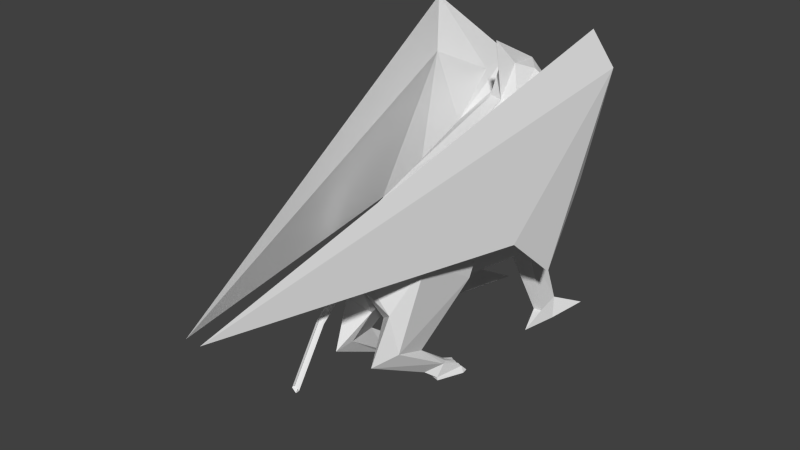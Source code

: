 # Source: griffins.blend  (saved by Blender 2.72.0; exported with 4.5.12 LTS)
import bpy
from mathutils import Matrix  # noqa: F401  (used for matrix-valued properties, if any)

bpy.ops.wm.read_factory_settings(use_empty=True)
scene = bpy.context.scene
scene.name = 'Scene'

# ---- collections
col_collection_1 = bpy.data.collections.new('Collection 1'); scene.collection.children.link(col_collection_1)

# ---- world
world_world = bpy.data.worlds.new('World'); scene.world = world_world
world_world.color = (0.05088, 0.05088, 0.05088)
world_world.use_sun_shadow = False
world_world.sun_shadow_jitter_overblur = 0.0
world_world.cycles.sampling_method = 'MANUAL'
world_world.cycles.sample_map_resolution = 256

# ---- meshes
me_plane = bpy.data.meshes.new('Plane')
me_plane.from_pydata([(2.738, -24.87, -0.1379), (2.192, 4.997, -2.055), (2.093, 11.68, 0.08843), (0.8972, -7.179, -3.272), (2.507, 26.95, -0.6153), (3.055, 37.69, -6.051), (3.101, 28.03, -5.682), (1.409, 32.66, -1.873), (2.247, 3.657, -3.243), (0.003565, 5.25, 11.02), (0.1518, 3.082, 14.04), (0.003565, 17.08, 10.29), (0.003565, 28.85, 1.917), (2.21, -20.83, -3.054), (0.9585, 41.71, -2.505), (2.11, -24.87, -2.351), (2.093, 15.21, -4.231), (1.655, 26.95, -3.586), (3.055, 35.84, -3.883), (3.453, 23.16, -4.232), (1.48, 34.76, -2.965), (0.003565, -1.893, -3.616), (0.003565, 6.525, -4.284), (0.003565, 24.81, -3.395), (2.794, -20.63, -3.054), (1.48, 38.62, -2.965), (0.003565, 26.76, -5.761), (0.9562, 36.92, -3.947), (0.003565, 32.28, -5.577), (0.8433, 34.76, -1.067), (0.003565, 34.76, -0.7786), (0.4278, 43.85, -1.349), (0.003565, 50.43, -0.124), (3.171, -24.87, -2.367), (1.408, -24.81, -4.79), (2.413, -21.76, -1.498), (2.896, -21.49, -1.498), (2.291, -9.674, -2.715), (1.119, -7.591, -1.032), (2.193, -3.563, -0.9544), (3.839, 14.79, -3.098), (0.2268, 2.446, 14.03), (4.099, 40.62, -5.182), (2.562, -24.87, -3.299), (3.529, -24.7, -4.957), (0.6256, 28.33, -4.37), (0.003565, 42.22, -3.721), (0.003565, 27.36, -4.333), (1.336, 23.51, 5.23), (2.43, 0.5632, 5.195), (2.4, 11.65, 8.89), (1.44, 17.98, 8.59), (0.01584, 24.25, 5.895), (2.422, -23.22, 5.677), (1.097, -2.863, 4.967), (0.3866, -4.675, 9.744), (1.378, -0.8433, 10.52), (1.757, -11.08, 10.23), (1.664, -14.44, 8.244), (0.9538, -11.77, 10.63), (1.159, -12.64, 11.7), (2.075, -20.67, 6.816), (1.65, -20.99, 6.315), (1.322, -21.91, 7.561), (1.492, -22.33, 7.704), (2.447, 9.213, 4.282), (2.288, 16.81, 4.534), (0.437, 33.3, -4.354), (0.003565, 34.7, -4.502), (0.3437, 29.52, -5.365), (0.003565, 28.9, -5.289), (1.553, -23.25, 5.349), (1.268, -24.27, 6.965), (1.912, -24.25, 7.155), (2.562, -24.98, 5.686), (1.397, -25.0, 5.358), (1.303, -25.02, 6.974), (1.947, -24.99, 7.165), (1.714, -25.0, 5.426), (2.272, -24.98, 5.614), (1.987, -24.99, 5.53), (2.132, -23.23, 5.569), (1.813, -23.24, 5.481), (0.1494, 12.87, 11.24), (1.581, -24.94, 5.106), (1.935, -20.91, 6.439), (1.921, -24.94, 5.245), (0.2243, 12.23, 11.23), (0.003565, 13.37, 11.25), (2.22, -24.9, 5.297), (4.547, -2.332, 0.9335), (0.003565, 11.16, 11.21), (4.157, 43.09, -0.657), (2.53, -24.84, 5.359), (5.443, 46.26, -2.655), (4.744, 56.04, -1.549), (4.277, 10.11, 4.022), (0.4287, 14.58, 21.88), (0.006011, 3.58, 14.04), (0.006011, 1.372, 14.0), (0.151, -9.887, 15.95), (0.2259, -10.52, 15.94), (0.005181, -9.389, 15.96), (0.005181, -11.6, 15.92)], [], [(49, 50, 65), (7, 4, 48), (2, 4, 18, 19), (19, 6, 16), (65, 54, 49), (31, 32, 46), (23, 22, 20), (40, 90, 42), (4, 17, 5, 18), (13, 15, 34), (7, 14, 25, 20), (5, 6, 42), (95, 92, 18), (24, 36, 39, 37), (4, 7, 20, 17), (45, 20, 27), (20, 25, 27), (67, 27, 68), (30, 32, 31), (12, 30, 29), (14, 7, 29), (44, 43, 33), (50, 57, 56), (20, 22, 17), (4, 2, 48), (17, 16, 6, 5), (23, 20, 45), (39, 38, 54), (3, 37, 8), (51, 48, 66), (12, 7, 48), (22, 16, 17), (0, 33, 43, 15), (21, 3, 8), (35, 0, 15), (36, 35, 38, 39), (35, 13, 3, 38), (13, 24, 37, 3), (11, 52, 48), (22, 21, 8), (16, 22, 8), (13, 35, 15), (50, 87, 83, 51), (34, 43, 13), (43, 24, 13), (26, 70, 69), (36, 0, 35), (43, 44, 24), (34, 15, 43), (27, 46, 68), (24, 44, 33), (0, 36, 33), (36, 24, 33), (50, 51, 66, 65), (49, 57, 50), (55, 56, 60, 59), (56, 55, 9), (59, 60, 64, 63), (54, 55, 59, 58), (49, 54, 58, 57), (1, 8, 37, 39), (63, 64, 73, 72), (58, 59, 63, 62), (57, 58, 62, 85, 61), (60, 57, 61, 64), (9, 91, 87, 50, 56), (57, 60, 56), (1, 65, 66, 2), (52, 12, 48), (7, 12, 29), (26, 69, 28), (67, 68, 28), (69, 45, 67, 28), (70, 47, 45, 69), (25, 14, 46), (14, 31, 46), (51, 11, 48), (48, 2, 66), (88, 11, 51, 83), (29, 30, 31), (27, 25, 46), (47, 23, 45), (72, 73, 77, 76), (62, 63, 72), (61, 85, 81), (61, 53, 73), (74, 79, 80, 78, 75, 76, 77), (71, 72, 76, 75), (82, 80, 85), (73, 53, 74, 77), (78, 82, 62), (71, 62, 72), (64, 61, 73), (80, 81, 85), (71, 78, 62), (82, 78, 86), (85, 62, 82), (71, 75, 84), (53, 61, 79), (61, 81, 79), (75, 78, 84), (78, 71, 84), (78, 80, 86), (79, 81, 89), (80, 82, 86), (80, 79, 89), (81, 80, 89), (74, 53, 93), (53, 79, 93), (79, 74, 93), (92, 95, 97), (87, 91, 99, 41), (83, 87, 41, 10), (6, 19, 42), (94, 90, 96), (19, 16, 8), (96, 97, 94), (18, 92, 40), (95, 42, 94), (90, 94, 42), (19, 18, 40), (96, 92, 97), (96, 90, 92), (92, 90, 40), (42, 95, 5), (2, 19, 1), (5, 95, 18), (19, 40, 42), (88, 83, 10, 98), (10, 41, 101, 100), (41, 99, 103, 101), (98, 10, 100, 102), (97, 95, 94), (1, 19, 8), (39, 54, 65), (1, 39, 65), (9, 55, 54, 38, 3, 21), (31, 14, 29), (67, 45, 27)])
me_plane.use_remesh_preserve_volume = False
me_plane.use_remesh_preserve_attributes = False
me_plane.use_mirror_vertex_groups = False
me_plane.update()

# ---- objects
ob_plane = bpy.data.objects.new('Plane', me_plane)

# ---- transforms, parenting, visibility, modifiers, constraints
ob_plane.location = (-0.4575, 0.0, 5.674)
ob_plane.rotation_euler = (1.571, 0.0, 0.0)
ob_plane.scale = (1.055, 0.227, 1.0)
ob_plane.lineart.crease_threshold = 0.0
_m = ob_plane.modifiers.new('Mirror', 'MIRROR')

# ---- collection membership
col_collection_1.objects.link(ob_plane)

# ---- scene / render settings (as saved in the file)
scene.frame_start = 1; scene.frame_end = 250; scene.frame_set(1)
scene.render.engine = 'BLENDER_EEVEE_NEXT'
scene.render.resolution_percentage = 50
scene.render.dither_intensity = 0.0
scene.cycles.use_denoising = False
scene.cycles.samples = 10
scene.cycles.sampling_pattern = 'TABULATED_SOBOL'
scene.cycles.light_sampling_threshold = 0.0
scene.cycles.use_adaptive_sampling = False
scene.cycles.use_light_tree = False
scene.cycles.blur_glossy = 0.0
scene.cycles.pixel_filter_type = 'GAUSSIAN'
scene.cycles.sample_clamp_indirect = 0.0
scene.view_settings.view_transform = 'Standard'
bpy.context.view_layer.update()

# ---- added for rendering (the .blend has no active camera and no usable light): camera, sun
cam_auto = bpy.data.cameras.new('AutoCamera')
cam_auto.lens = 50.0
cam_auto.sensor_width = 36.0
cam_auto.clip_end = 1000.0
ob_auto_camera = bpy.data.objects.new('AutoCamera', cam_auto)
scene.collection.objects.link(ob_auto_camera)
ob_auto_camera.location = (32.2628, -47.1792, 35.3719)
ob_auto_camera.rotation_euler = (1.09748, -7.21219e-08, 0.694738)
scene.camera = ob_auto_camera
light_auto_sun = bpy.data.lights.new('AutoSun', 'SUN')
light_auto_sun.energy = 3.0
light_auto_sun.angle = 0.0523599
ob_auto_sun = bpy.data.objects.new('AutoSun', light_auto_sun)
scene.collection.objects.link(ob_auto_sun)
ob_auto_sun.rotation_euler = (0.872665, 0.174533, 0.523599)
bpy.context.view_layer.update()
